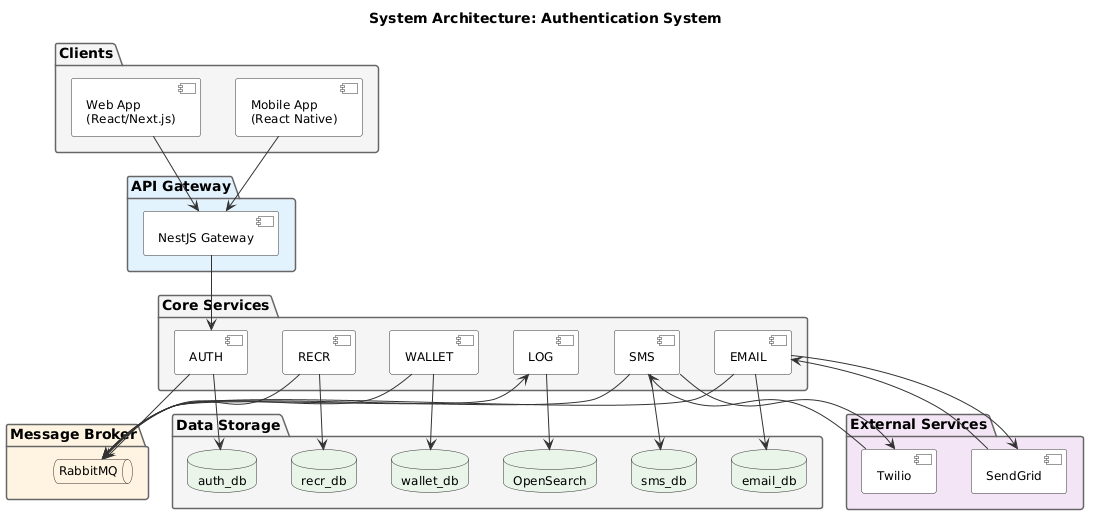

The diagram above was rendered by PlantUML. Its source (embedded in the PNG):
@startuml
' ============================================================
' System Architecture - Authentication System
' ============================================================

skinparam component {
  BackgroundColor #FFFFFF
  BorderColor #333333
  ArrowColor #333333
  FontSize 12
}

skinparam database {
  BackgroundColor #E8F4E8
  BorderColor #333333
  FontSize 12
}

skinparam queue {
  BackgroundColor #FFF3E0
  BorderColor #333333
  FontSize 12
}

skinparam package {
  BackgroundColor #FFFFFF
  BorderColor #666666
  FontSize 14
}

title System Architecture: Authentication System

' ============================================================
' CLIENTS
' ============================================================
package "Clients" #F5F5F5 {
  component "Web App\n(React/Next.js)" as web
  component "Mobile App\n(React Native)" as mobile
}

' ============================================================
' GATEWAY
' ============================================================
package "API Gateway" #E3F2FD {
  component "NestJS Gateway" as gateway
}

' ============================================================
' CORE SERVICES
' ============================================================
package "Core Services" #F5F5F5 {
  component "AUTH" as auth
  component "SMS" as sms
  component "EMAIL" as email
  component "RECR" as recr
  component "WALLET" as wallet
  component "LOG" as log
}

' ============================================================
' MESSAGE BROKER
' ============================================================
package "Message Broker" #FFF3E0 {
  queue "RabbitMQ" as mq
}

' ============================================================
' DATA STORAGE
' ============================================================
package "Data Storage" #F5F5F5 {
  database "auth_db" as pgAuth
  database "sms_db" as pgSms
  database "email_db" as pgEmail
  database "recr_db" as pgRecr
  database "wallet_db" as pgWallet
  database "OpenSearch" as os
}

' ============================================================
' EXTERNAL SERVICES
' ============================================================
package "External Services" #F3E5F5 {
  component "Twilio" as twilio
  component "SendGrid" as sendgrid
}

' ============================================================
' DATA FLOW
' ============================================================
web --> gateway
mobile --> gateway

gateway --> auth

auth --> pgAuth
sms --> pgSms
email --> pgEmail
recr --> pgRecr
wallet --> pgWallet
log --> os

auth --> mq
sms --> mq
email --> mq
recr --> mq
wallet --> mq

mq --> log

sms --> twilio
twilio --> sms

email --> sendgrid
sendgrid --> email

@enduml